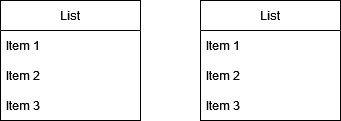

The diagram above was exported from draw.io. Its source (the exported page's mxGraphModel, read from the mxfile embedded in the PNG):
<mxGraphModel dx="1050" dy="654" grid="1" gridSize="10" guides="1" tooltips="1" connect="1" arrows="1" fold="1" page="1" pageScale="1" pageWidth="827" pageHeight="1169" math="0" shadow="0">
  <root>
    <mxCell id="0" />
    <mxCell id="1" parent="0" />
    <mxCell id="gHgbqLqLyPC2fHlz_Rs0-1" value="List" style="swimlane;fontStyle=0;childLayout=stackLayout;horizontal=1;startSize=30;horizontalStack=0;resizeParent=1;resizeParentMax=0;resizeLast=0;collapsible=1;marginBottom=0;whiteSpace=wrap;html=1;" parent="1" vertex="1">
      <mxGeometry x="160" y="110" width="140" height="120" as="geometry" />
    </mxCell>
    <mxCell id="gHgbqLqLyPC2fHlz_Rs0-2" value="Item 1" style="text;strokeColor=none;fillColor=none;align=left;verticalAlign=middle;spacingLeft=4;spacingRight=4;overflow=hidden;points=[[0,0.5],[1,0.5]];portConstraint=eastwest;rotatable=0;whiteSpace=wrap;html=1;" parent="gHgbqLqLyPC2fHlz_Rs0-1" vertex="1">
      <mxGeometry y="30" width="140" height="30" as="geometry" />
    </mxCell>
    <mxCell id="gHgbqLqLyPC2fHlz_Rs0-3" value="Item 2" style="text;strokeColor=none;fillColor=none;align=left;verticalAlign=middle;spacingLeft=4;spacingRight=4;overflow=hidden;points=[[0,0.5],[1,0.5]];portConstraint=eastwest;rotatable=0;whiteSpace=wrap;html=1;" parent="gHgbqLqLyPC2fHlz_Rs0-1" vertex="1">
      <mxGeometry y="60" width="140" height="30" as="geometry" />
    </mxCell>
    <mxCell id="gHgbqLqLyPC2fHlz_Rs0-4" value="Item 3" style="text;strokeColor=none;fillColor=none;align=left;verticalAlign=middle;spacingLeft=4;spacingRight=4;overflow=hidden;points=[[0,0.5],[1,0.5]];portConstraint=eastwest;rotatable=0;whiteSpace=wrap;html=1;" parent="gHgbqLqLyPC2fHlz_Rs0-1" vertex="1">
      <mxGeometry y="90" width="140" height="30" as="geometry" />
    </mxCell>
    <mxCell id="gHgbqLqLyPC2fHlz_Rs0-5" value="List" style="swimlane;fontStyle=0;childLayout=stackLayout;horizontal=1;startSize=30;horizontalStack=0;resizeParent=1;resizeParentMax=0;resizeLast=0;collapsible=1;marginBottom=0;whiteSpace=wrap;html=1;" parent="1" vertex="1">
      <mxGeometry x="360" y="110" width="140" height="120" as="geometry" />
    </mxCell>
    <mxCell id="gHgbqLqLyPC2fHlz_Rs0-6" value="Item 1" style="text;strokeColor=none;fillColor=none;align=left;verticalAlign=middle;spacingLeft=4;spacingRight=4;overflow=hidden;points=[[0,0.5],[1,0.5]];portConstraint=eastwest;rotatable=0;whiteSpace=wrap;html=1;" parent="gHgbqLqLyPC2fHlz_Rs0-5" vertex="1">
      <mxGeometry y="30" width="140" height="30" as="geometry" />
    </mxCell>
    <mxCell id="gHgbqLqLyPC2fHlz_Rs0-7" value="Item 2" style="text;strokeColor=none;fillColor=none;align=left;verticalAlign=middle;spacingLeft=4;spacingRight=4;overflow=hidden;points=[[0,0.5],[1,0.5]];portConstraint=eastwest;rotatable=0;whiteSpace=wrap;html=1;" parent="gHgbqLqLyPC2fHlz_Rs0-5" vertex="1">
      <mxGeometry y="60" width="140" height="30" as="geometry" />
    </mxCell>
    <mxCell id="gHgbqLqLyPC2fHlz_Rs0-8" value="Item 3" style="text;strokeColor=none;fillColor=none;align=left;verticalAlign=middle;spacingLeft=4;spacingRight=4;overflow=hidden;points=[[0,0.5],[1,0.5]];portConstraint=eastwest;rotatable=0;whiteSpace=wrap;html=1;" parent="gHgbqLqLyPC2fHlz_Rs0-5" vertex="1">
      <mxGeometry y="90" width="140" height="30" as="geometry" />
    </mxCell>
  </root>
</mxGraphModel>